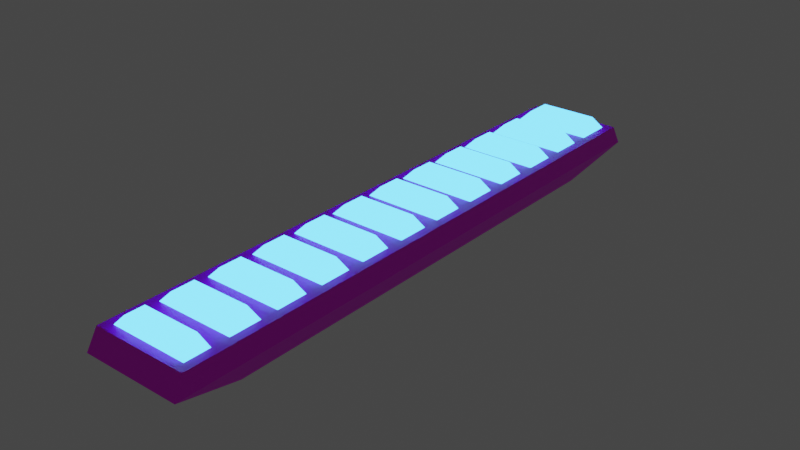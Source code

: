 # Source: pc_shield.blend  (saved by Blender 2.91.10; exported with 4.5.12 LTS)
import bpy
from mathutils import Matrix  # noqa: F401  (used for matrix-valued properties, if any)

bpy.ops.wm.read_factory_settings(use_empty=True)
scene = bpy.context.scene
scene.name = 'Scene'

# ---- collections
col_collection = bpy.data.collections.new('Collection'); scene.collection.children.link(col_collection)

# ---- images (referenced by path relative to the original .blend; pixels are not part of the script)
import os
ASSET_DIR = os.environ.get("B2B_ASSET_DIR", "")  # directory of the original .blend (textures are referenced by path, not embedded)
HERE = os.path.dirname(os.path.abspath(__file__))  # packed textures are extracted next to this script under _unpacked/

def load_image(name, relpath, width, height, colorspace="sRGB"):
    """Load a texture the original file referenced (path relative to the .blend, or extracted next to this script)."""
    p = next((c for c in (os.path.join(HERE, relpath), os.path.join(ASSET_DIR, relpath)) if relpath and os.path.exists(c)), "")
    if p:
        img = bpy.data.images.load(p, check_existing=True)
        img.name = name
    else:  # same state as the original file: an image datablock whose file is absent (Cycles renders it pink)
        img = bpy.data.images.new(name, width, height)
        img.source = "FILE"
        img.filepath = "//" + (relpath or name)
    img.colorspace_settings.name = colorspace
    return img
img_palette_1_png_001 = load_image('palette_1.png.001', 'palette_1.png', 1024, 1024, 'sRGB')

# ---- materials (node trees are filled in below, after node groups)
mat_material_001 = bpy.data.materials.new('Material.001')
mat_material_001.use_transparent_shadow = False
mat_material_002 = bpy.data.materials.new('Material.002')
mat_material_002.use_transparent_shadow = False
mat_material_003 = bpy.data.materials.new('Material.003')
mat_material_003.use_transparent_shadow = False

# ---- material node trees
mat_material_001.use_nodes = True; mat_material_001.node_tree.nodes.clear()
_N = mat_material_001.node_tree.nodes; _L = mat_material_001.node_tree.links
n0 = _N.new('ShaderNodeBsdfPrincipled'); n0.name = 'Principled BSDF'; n0.location = (10, 300)
n0.distribution = 'GGX'
n0.subsurface_method = 'BURLEY'
n0.inputs[3].default_value = 1.45
n0.inputs[27].default_value = (0.0, 0.0, 0.0, 1.0)
n0.inputs[28].default_value = 1.0
n1 = _N.new('ShaderNodeOutputMaterial'); n1.name = 'Material Output'; n1.location = (300, 300)
n2 = _N.new('ShaderNodeTexImage'); n2.name = 'Image Texture'; n2.location = (-658, 205)
n2.image = img_palette_1_png_001
n2.interpolation = 'Closest'
_L.new(n0.outputs[0], n1.inputs[0])
_L.new(n2.outputs[0], n0.inputs[0])
n1.is_active_output = True
mat_material_002.use_nodes = True; mat_material_002.node_tree.nodes.clear()
_N = mat_material_002.node_tree.nodes; _L = mat_material_002.node_tree.links
n0 = _N.new('ShaderNodeOutputMaterial'); n0.name = 'Material Output'; n0.location = (300, 300)
n1 = _N.new('ShaderNodeEmission'); n1.name = 'Emission'; n1.location = (10, 300)
n1.inputs[0].default_value = (0.05514, 0.3872, 1.0, 1.0)
n1.inputs[1].default_value = 6.0
_L.new(n1.outputs[0], n0.inputs[0])
n0.is_active_output = True
mat_material_003.use_nodes = True; mat_material_003.node_tree.nodes.clear()
_N = mat_material_003.node_tree.nodes; _L = mat_material_003.node_tree.links
n0 = _N.new('ShaderNodeOutputMaterial'); n0.name = 'Material Output'; n0.location = (300, 300)
n1 = _N.new('ShaderNodeEmission'); n1.name = 'Emission'; n1.location = (10, 300)
n2 = _N.new('ShaderNodeTexImage'); n2.name = 'Image Texture'; n2.location = (-280, 280)
n2.image = img_palette_1_png_001
n2.interpolation = 'Closest'
_L.new(n1.outputs[0], n0.inputs[0])
_L.new(n2.outputs[0], n1.inputs[0])
n0.is_active_output = True

# ---- world
world_world = bpy.data.worlds.new('World'); scene.world = world_world
world_world.use_nodes = True; world_world.node_tree.nodes.clear()
_N = world_world.node_tree.nodes; _L = world_world.node_tree.links
n0 = _N.new('ShaderNodeOutputWorld'); n0.name = 'World Output'; n0.location = (300, 300)
n1 = _N.new('ShaderNodeBackground'); n1.name = 'Background'; n1.location = (10, 300)
n1.inputs[0].default_value = (0.05088, 0.05088, 0.05088, 1.0)
_L.new(n1.outputs[0], n0.inputs[0])
n0.is_active_output = True
world_world.color = (0.05088, 0.05088, 0.05088)
world_world.use_sun_shadow = False
world_world.sun_shadow_jitter_overblur = 0.0

# ---- meshes
me_shield_model = bpy.data.meshes.new('shield_model')
me_shield_model.from_pydata([(-0.1595, -0.9497, 0.00051), (0.1595, -0.9497, 0.0004782), (0.1595, 0.9888, 0.0004782), (-0.1595, 0.9888, 0.00051), (-0.2088, -1.249, 0.09664), (0.2088, -1.249, 0.0966), (0.2088, 1.288, 0.0966), (-0.2088, 1.288, 0.09664), (-0.1649, -1.169, 0.1797), (0.1649, -1.169, 0.1797), (0.1658, 1.209, 0.1797), (-0.1658, 1.209, 0.1797), (0.1595, 0.8094, 0.0004782), (0.1595, 0.6478, 0.0004782), (0.1595, 0.4863, 0.0004782), (0.1595, 0.3247, 0.0004782), (0.1595, 0.1632, 0.0004782), (0.1595, 0.001637, 0.0004782), (0.1595, -0.1599, 0.0004782), (0.1595, -0.3215, 0.0004782), (0.1595, -0.483, 0.0004782), (0.1595, -0.6445, 0.0004782), (0.1595, -0.8061, 0.0004782), (-0.1595, -0.8061, 0.00051), (-0.1595, -0.6445, 0.00051), (-0.1595, -0.483, 0.00051), (-0.1595, -0.3215, 0.00051), (-0.1595, -0.1599, 0.00051), (-0.1595, 0.001637, 0.00051), (-0.1595, 0.1632, 0.00051), (-0.1595, 0.3247, 0.00051), (-0.1595, 0.4863, 0.00051), (-0.1595, 0.6478, 0.00051), (-0.1595, 0.8094, 0.00051), (0.2088, 1.053, 0.0966), (0.2088, 0.842, 0.0966), (0.2088, 0.6305, 0.0966), (0.2088, 0.4191, 0.0966), (0.2088, 0.2076, 0.0966), (0.2088, -0.003891, 0.0966), (0.2088, -0.2154, 0.0966), (0.2088, -0.4268, 0.0966), (0.2088, -0.6383, 0.0966), (0.2088, -0.8498, 0.0966), (0.2088, -1.061, 0.0966), (-0.2088, -1.061, 0.09664), (-0.2088, -0.8498, 0.09664), (-0.2088, -0.6383, 0.09664), (-0.2088, -0.4268, 0.09664), (-0.2088, -0.2154, 0.09664), (-0.2088, -0.003891, 0.09664), (-0.2088, 0.2076, 0.09664), (-0.2088, 0.4191, 0.09664), (-0.2088, 0.6305, 0.09664), (-0.2088, 0.842, 0.09664), (-0.2088, 1.053, 0.09664), (0.1649, 0.9816, 0.1797), (0.1649, 0.851, 0.1797), (0.1649, 0.573, 0.1797), (0.1649, 0.4424, 0.1797), (0.1649, 0.1643, 0.1797), (0.1649, 0.03379, 0.1797), (0.1649, -0.2443, 0.1797), (0.1649, -0.3748, 0.1797), (0.1649, -0.6529, 0.1797), (0.1649, -0.7835, 0.1797), (0.1649, -1.062, 0.1797), (-0.1649, -1.062, 0.1797), (-0.1649, -0.7835, 0.1797), (-0.1649, -0.6529, 0.1797), (-0.1649, -0.3748, 0.1797), (-0.1649, -0.2443, 0.1797), (-0.1649, 0.03379, 0.1797), (-0.1649, 0.1643, 0.1797), (-0.1649, 0.4424, 0.1797), (-0.1649, 0.573, 0.1797), (-0.1649, 0.851, 0.1797), (-0.1649, 0.9816, 0.1797), (-0.2018, -1.206, 0.1797), (0.2018, -1.206, 0.1797), (0.1658, -0.9887, 0.1797), (0.1658, 1.054, 0.1797), (0.1658, 0.7781, 0.1797), (0.1658, 0.6458, 0.1797), (0.1658, 0.3695, 0.1797), (0.1658, 0.2372, 0.1797), (0.1658, -0.0391, 0.1797), (0.1658, -0.1714, 0.1797), (0.1658, -0.4477, 0.1797), (0.1658, -0.58, 0.1797), (0.1658, -0.8564, 0.1797), (-0.1658, -0.9887, 0.1797), (-0.1658, -0.8564, 0.1797), (-0.1658, -0.58, 0.1797), (-0.1658, -0.4477, 0.1797), (-0.1658, -0.1714, 0.1797), (-0.1658, -0.0391, 0.1797), (-0.1658, 0.2372, 0.1797), (-0.1658, 0.3695, 0.1797), (-0.1658, 0.6458, 0.1797), (-0.1658, 0.7781, 0.1797), (-0.1658, 1.054, 0.1797), (-0.2018, 1.018, 0.1797), (-0.2018, 1.245, 0.1797), (0.2018, 1.245, 0.1797), (0.2018, 1.018, 0.1797), (0.2018, 0.8142, 0.1797), (0.2018, 0.6098, 0.1797), (0.2018, 0.4055, 0.1797), (0.2018, 0.2012, 0.1797), (0.2018, -0.003098, 0.1797), (0.2018, -0.2074, 0.1797), (0.2018, -0.4117, 0.1797), (0.2018, -0.616, 0.1797), (0.2018, -0.8203, 0.1797), (0.2018, -1.025, 0.1797), (-0.2018, -1.025, 0.1797), (-0.2018, -0.8203, 0.1797), (-0.2018, -0.616, 0.1797), (-0.2018, -0.4117, 0.1797), (-0.2018, -0.2074, 0.1797), (-0.2018, -0.003098, 0.1797), (-0.2018, 0.2012, 0.1797), (-0.2018, 0.4055, 0.1797), (-0.2018, 0.6098, 0.1797), (-0.2018, 0.8142, 0.1797), (-0.1229, -1.156, 0.2238), (0.1229, -1.156, 0.2237), (0.1229, -1.075, 0.2237), (0.1229, 0.965, 0.2237), (0.1229, 0.8676, 0.2237), (0.1229, 0.5563, 0.2237), (0.1229, 0.459, 0.2237), (0.1229, 0.1477, 0.2237), (0.1229, 0.0504, 0.2237), (0.1229, -0.2609, 0.2237), (0.1229, -0.3582, 0.2237), (0.1229, -0.6695, 0.2237), (0.1229, -0.7668, 0.2237), (-0.1229, -1.075, 0.2238), (-0.1229, -0.7668, 0.2238), (-0.1229, -0.6695, 0.2238), (-0.1229, -0.3582, 0.2238), (-0.1229, -0.2609, 0.2238), (-0.1229, 0.0504, 0.2238), (-0.1229, 0.1477, 0.2238), (-0.1229, 0.459, 0.2238), (-0.1229, 0.5563, 0.2238), (-0.1229, 0.8676, 0.2238), (-0.1229, 0.965, 0.2238), (-0.1236, 1.074, 0.2238), (-0.1236, 1.19, 0.2238), (0.1236, 1.19, 0.2237), (0.1236, 1.074, 0.2237), (0.1236, 0.7613, 0.2237), (0.1236, 0.6627, 0.2237), (0.1236, 0.3527, 0.2237), (0.1236, 0.2541, 0.2237), (0.1236, -0.05594, 0.2237), (0.1236, -0.1546, 0.2237), (0.1236, -0.4646, 0.2237), (0.1236, -0.5632, 0.2237), (0.1236, -0.8732, 0.2237), (0.1236, -0.9718, 0.2237), (-0.1236, -0.9718, 0.2238), (-0.1236, -0.8732, 0.2238), (-0.1236, -0.5632, 0.2238), (-0.1236, -0.4646, 0.2238), (-0.1236, -0.1546, 0.2238), (-0.1236, -0.05594, 0.2238), (-0.1236, 0.2541, 0.2238), (-0.1236, 0.3527, 0.2238), (-0.1236, 0.6627, 0.2238), (-0.1236, 0.7613, 0.2238)], [], [(22, 1, 0, 23), (7, 103, 104, 6), (33, 55, 7, 3), (1, 5, 4, 0), (3, 7, 6, 2), (22, 44, 5, 1), (56, 129, 130, 57), (44, 115, 79, 5), (55, 102, 103, 7), (5, 79, 78, 4), (4, 78, 116, 45), (45, 116, 117, 46), (46, 117, 118, 47), (47, 118, 119, 48), (48, 119, 120, 49), (49, 120, 121, 50), (50, 121, 122, 51), (51, 122, 123, 52), (52, 123, 124, 53), (53, 124, 125, 54), (54, 125, 102, 55), (6, 104, 105, 34), (34, 105, 106, 35), (35, 106, 107, 36), (36, 107, 108, 37), (37, 108, 109, 38), (38, 109, 110, 39), (39, 110, 111, 40), (40, 111, 112, 41), (41, 112, 113, 42), (42, 113, 114, 43), (43, 114, 115, 44), (89, 161, 166, 93), (75, 147, 131, 58), (90, 162, 163, 80), (66, 128, 127, 9), (94, 167, 160, 88), (57, 130, 148, 76), (88, 160, 161, 89), (9, 127, 126, 8), (87, 159, 168, 95), (77, 149, 129, 56), (86, 158, 159, 87), (2, 6, 34, 12), (12, 34, 35, 13), (13, 35, 36, 14), (14, 36, 37, 15), (15, 37, 38, 16), (16, 38, 39, 17), (17, 39, 40, 18), (18, 40, 41, 19), (19, 41, 42, 20), (20, 42, 43, 21), (21, 43, 44, 22), (0, 4, 45, 23), (23, 45, 46, 24), (24, 46, 47, 25), (25, 47, 48, 26), (26, 48, 49, 27), (27, 49, 50, 28), (28, 50, 51, 29), (29, 51, 52, 30), (30, 52, 53, 31), (31, 53, 54, 32), (32, 54, 55, 33), (2, 12, 33, 3), (12, 13, 32, 33), (13, 14, 31, 32), (14, 15, 30, 31), (15, 16, 29, 30), (16, 17, 28, 29), (17, 18, 27, 28), (18, 19, 26, 27), (19, 20, 25, 26), (20, 21, 24, 25), (21, 22, 23, 24), (8, 78, 79, 9), (9, 79, 115, 66), (57, 106, 105, 56), (59, 108, 107, 58), (61, 110, 109, 60), (63, 112, 111, 62), (65, 114, 113, 64), (67, 116, 78, 8), (69, 118, 117, 68), (71, 120, 119, 70), (73, 122, 121, 72), (75, 124, 123, 74), (77, 102, 125, 76), (56, 105, 102, 77), (76, 125, 106, 57), (58, 107, 124, 75), (74, 123, 108, 59), (60, 109, 122, 73), (72, 121, 110, 61), (62, 111, 120, 71), (70, 119, 112, 63), (64, 113, 118, 69), (68, 117, 114, 65), (66, 115, 116, 67), (11, 103, 102, 101), (10, 104, 103, 11), (81, 105, 104, 10), (83, 107, 106, 82), (85, 109, 108, 84), (87, 111, 110, 86), (89, 113, 112, 88), (80, 115, 114, 90), (92, 117, 116, 91), (94, 119, 118, 93), (96, 121, 120, 95), (98, 123, 122, 97), (100, 125, 124, 99), (101, 102, 105, 81), (82, 106, 125, 100), (99, 124, 107, 83), (84, 108, 123, 98), (97, 122, 109, 85), (86, 110, 121, 96), (95, 120, 111, 87), (88, 112, 119, 94), (93, 118, 113, 89), (90, 114, 117, 92), (91, 116, 115, 80), (128, 139, 126, 127), (152, 151, 150, 153), (129, 149, 148, 130), (154, 173, 172, 155), (131, 147, 146, 132), (156, 171, 170, 157), (133, 145, 144, 134), (158, 169, 168, 159), (135, 143, 142, 136), (160, 167, 166, 161), (137, 141, 140, 138), (162, 165, 164, 163), (91, 164, 165, 92), (59, 132, 146, 74), (92, 165, 162, 90), (58, 131, 132, 59), (93, 166, 167, 94), (73, 145, 133, 60), (80, 163, 164, 91), (60, 133, 134, 61), (95, 168, 169, 96), (61, 134, 144, 72), (62, 135, 136, 63), (97, 170, 171, 98), (71, 143, 135, 62), (64, 137, 138, 65), (99, 172, 173, 100), (63, 136, 142, 70), (8, 126, 139, 67), (81, 153, 150, 101), (69, 141, 137, 64), (101, 150, 151, 11), (68, 140, 141, 69), (100, 173, 154, 82), (65, 138, 140, 68), (11, 151, 152, 10), (70, 142, 143, 71), (83, 155, 172, 99), (67, 139, 128, 66), (10, 152, 153, 81), (72, 144, 145, 73), (98, 171, 156, 84), (82, 154, 155, 83), (74, 146, 147, 75), (85, 157, 170, 97), (84, 156, 157, 85), (76, 148, 149, 77), (96, 169, 158, 86)])
me_shield_model.polygons.foreach_set('material_index', [0, 0, 0, 0, 0, 0, 1, 0, 0, 0, 0, 0, 0, 0, 0, 0, 0, 0, 0, 0, 0, 0, 0, 0, 0, 0, 0, 0, 0, 0, 0, 0, 1, 1, 1, 1, 1, 1, 1, 1, 1, 1, 1, 0, 0, 0, 0, 0, 0, 0, 0, 0, 0, 0, 0, 0, 0, 0, 0, 0, 0, 0, 0, 0, 0, 0, 0, 0, 0, 0, 0, 0, 0, 0, 0, 0, 0, 0, 0, 0, 0, 0, 0, 0, 0, 0, 0, 0, 0, 0, 0, 0, 0, 0, 0, 0, 0, 0, 0, 0, 0, 0, 0, 0, 0, 0, 0, 0, 0, 0, 0, 0, 0, 0, 0, 0, 0, 0, 0, 0, 0, 0, 0, 0, 1, 1, 1, 1, 1, 1, 1, 1, 1, 1, 1, 1, 1, 1, 1, 1, 1, 1, 1, 1, 1, 1, 1, 1, 1, 1, 1, 1, 1, 1, 1, 1, 1, 1, 1, 1, 1, 1, 1, 1, 1, 1, 1, 1, 1, 1, 1, 1])
_uv = me_shield_model.uv_layers.new(name='UVMap')
_uv.uv.foreach_set('vector', [0.7121, 0.2271, 0.7121, 0.2271, 0.7121, 0.2271, 0.7121, 0.2271, 0.7121, 0.2271, 0.7121, 0.2271, 0.7121, 0.2271, 0.7121, 0.2271, 0.7121, 0.2271, 0.7121, 0.2271, 0.7121, 0.2271, 0.7121, 0.2271, 0.7121, 0.2271, 0.7121, 0.2271, 0.7121, 0.2271, 0.7121, 0.2271, 0.7121, 0.2271, 0.7121, 0.2271, 0.7121, 0.2271, 0.7121, 0.2271, 0.7121, 0.2271, 0.7121, 0.2271, 0.7121, 0.2271, 0.7121, 0.2271, 0.7426, 0.5522, 0.7426, 0.5522, 0.7426, 0.5522, 0.7426, 0.5522, 0.7121, 0.2271, 0.7121, 0.2271, 0.7121, 0.2271, 0.7121, 0.2271, 0.7121, 0.2271, 0.7121, 0.2271, 0.7121, 0.2271, 0.7121, 0.2271, 0.7121, 0.2271, 0.7121, 0.2271, 0.7121, 0.2271, 0.7121, 0.2271, 0.7121, 0.2271, 0.7121, 0.2271, 0.7121, 0.2271, 0.7121, 0.2271, 0.7121, 0.2271, 0.7121, 0.2271, 0.7121, 0.2271, 0.7121, 0.2271, 0.7121, 0.2271, 0.7121, 0.2271, 0.7121, 0.2271, 0.7121, 0.2271, 0.7121, 0.2271, 0.7121, 0.2271, 0.7121, 0.2271, 0.7121, 0.2271, 0.7121, 0.2271, 0.7121, 0.2271, 0.7121, 0.2271, 0.7121, 0.2271, 0.7121, 0.2271, 0.7121, 0.2271, 0.7121, 0.2271, 0.7121, 0.2271, 0.7121, 0.2271, 0.7121, 0.2271, 0.7121, 0.2271, 0.7121, 0.2271, 0.7121, 0.2271, 0.7121, 0.2271, 0.7121, 0.2271, 0.7121, 0.2271, 0.7121, 0.2271, 0.7121, 0.2271, 0.7121, 0.2271, 0.7121, 0.2271, 0.7121, 0.2271, 0.7121, 0.2271, 0.7121, 0.2271, 0.7121, 0.2271, 0.7121, 0.2271, 0.7121, 0.2271, 0.7121, 0.2271, 0.7121, 0.2271, 0.7121, 0.2271, 0.7121, 0.2271, 0.7121, 0.2271, 0.7121, 0.2271, 0.7121, 0.2271, 0.7121, 0.2271, 0.7121, 0.2271, 0.7121, 0.2271, 0.7121, 0.2271, 0.7121, 0.2271, 0.7121, 0.2271, 0.7121, 0.2271, 0.7121, 0.2271, 0.7121, 0.2271, 0.7121, 0.2271, 0.7121, 0.2271, 0.7121, 0.2271, 0.7121, 0.2271, 0.7121, 0.2271, 0.7121, 0.2271, 0.7121, 0.2271, 0.7121, 0.2271, 0.7121, 0.2271, 0.7121, 0.2271, 0.7121, 0.2271, 0.7121, 0.2271, 0.7121, 0.2271, 0.7121, 0.2271, 0.7121, 0.2271, 0.7121, 0.2271, 0.7121, 0.2271, 0.7121, 0.2271, 0.7121, 0.2271, 0.7121, 0.2271, 0.7121, 0.2271, 0.7121, 0.2271, 0.7121, 0.2271, 0.7121, 0.2271, 0.7121, 0.2271, 0.7121, 0.2271, 0.7121, 0.2271, 0.7121, 0.2271, 0.7121, 0.2271, 0.7121, 0.2271, 0.7426, 0.5522, 0.7426, 0.5522, 0.7426, 0.5522, 0.7426, 0.5522, 0.7426, 0.5522, 0.7426, 0.5522, 0.7426, 0.5522, 0.7426, 0.5522, 0.7426, 0.5522, 0.7426, 0.5522, 0.7426, 0.5522, 0.7426, 0.5522, 0.7426, 0.5522, 0.7426, 0.5522, 0.7426, 0.5522, 0.7426, 0.5522, 0.7426, 0.5522, 0.7426, 0.5522, 0.7426, 0.5522, 0.7426, 0.5522, 0.7426, 0.5522, 0.7426, 0.5522, 0.7426, 0.5522, 0.7426, 0.5522, 0.7426, 0.5522, 0.7426, 0.5522, 0.7426, 0.5522, 0.7426, 0.5522, 0.7426, 0.5522, 0.7426, 0.5522, 0.7426, 0.5522, 0.7426, 0.5522, 0.7426, 0.5522, 0.7426, 0.5522, 0.7426, 0.5522, 0.7426, 0.5522, 0.7426, 0.5522, 0.7426, 0.5522, 0.7426, 0.5522, 0.7426, 0.5522, 0.7426, 0.5522, 0.7426, 0.5522, 0.7426, 0.5522, 0.7426, 0.5522, 0.7121, 0.2271, 0.7121, 0.2271, 0.7121, 0.2271, 0.7121, 0.2271, 0.7121, 0.2271, 0.7121, 0.2271, 0.7121, 0.2271, 0.7121, 0.2271, 0.7121, 0.2271, 0.7121, 0.2271, 0.7121, 0.2271, 0.7121, 0.2271, 0.7121, 0.2271, 0.7121, 0.2271, 0.7121, 0.2271, 0.7121, 0.2271, 0.7121, 0.2271, 0.7121, 0.2271, 0.7121, 0.2271, 0.7121, 0.2271, 0.7121, 0.2271, 0.7121, 0.2271, 0.7121, 0.2271, 0.7121, 0.2271, 0.7121, 0.2271, 0.7121, 0.2271, 0.7121, 0.2271, 0.7121, 0.2271, 0.7121, 0.2271, 0.7121, 0.2271, 0.7121, 0.2271, 0.7121, 0.2271, 0.7121, 0.2271, 0.7121, 0.2271, 0.7121, 0.2271, 0.7121, 0.2271, 0.7121, 0.2271, 0.7121, 0.2271, 0.7121, 0.2271, 0.7121, 0.2271, 0.7121, 0.2271, 0.7121, 0.2271, 0.7121, 0.2271, 0.7121, 0.2271, 0.7121, 0.2271, 0.7121, 0.2271, 0.7121, 0.2271, 0.7121, 0.2271, 0.7121, 0.2271, 0.7121, 0.2271, 0.7121, 0.2271, 0.7121, 0.2271, 0.7121, 0.2271, 0.7121, 0.2271, 0.7121, 0.2271, 0.7121, 0.2271, 0.7121, 0.2271, 0.7121, 0.2271, 0.7121, 0.2271, 0.7121, 0.2271, 0.7121, 0.2271, 0.7121, 0.2271, 0.7121, 0.2271, 0.7121, 0.2271, 0.7121, 0.2271, 0.7121, 0.2271, 0.7121, 0.2271, 0.7121, 0.2271, 0.7121, 0.2271, 0.7121, 0.2271, 0.7121, 0.2271, 0.7121, 0.2271, 0.7121, 0.2271, 0.7121, 0.2271, 0.7121, 0.2271, 0.7121, 0.2271, 0.7121, 0.2271, 0.7121, 0.2271, 0.7121, 0.2271, 0.7121, 0.2271, 0.7121, 0.2271, 0.7121, 0.2271, 0.7121, 0.2271, 0.7121, 0.2271, 0.7121, 0.2271, 0.7121, 0.2271, 0.7121, 0.2271, 0.7121, 0.2271, 0.7121, 0.2271, 0.7121, 0.2271, 0.7121, 0.2271, 0.7121, 0.2271, 0.7121, 0.2271, 0.7121, 0.2271, 0.7121, 0.2271, 0.7121, 0.2271, 0.7121, 0.2271, 0.7121, 0.2271, 0.7121, 0.2271, 0.7121, 0.2271, 0.7121, 0.2271, 0.7121, 0.2271, 0.7121, 0.2271, 0.7121, 0.2271, 0.7121, 0.2271, 0.7121, 0.2271, 0.7121, 0.2271, 0.7121, 0.2271, 0.7121, 0.2271, 0.7121, 0.2271, 0.7121, 0.2271, 0.7121, 0.2271, 0.7121, 0.2271, 0.7121, 0.2271, 0.7121, 0.2271, 0.7121, 0.2271, 0.7121, 0.2271, 0.7121, 0.2271, 0.7121, 0.2271, 0.7121, 0.2271, 0.7121, 0.2271, 0.7121, 0.2271, 0.7121, 0.2271, 0.7121, 0.2271, 0.7121, 0.2271, 0.7121, 0.2271, 0.7121, 0.2271, 0.7121, 0.2271, 0.7121, 0.2271, 0.7121, 0.2271, 0.7121, 0.2271, 0.7121, 0.2271, 0.7121, 0.2271, 0.7121, 0.2271, 0.7121, 0.2271, 0.7121, 0.2271, 0.7121, 0.2271, 0.7121, 0.2271, 0.7121, 0.2271, 0.7121, 0.2271, 0.7121, 0.2271, 0.7121, 0.2271, 0.7121, 0.2271, 0.7121, 0.2271, 0.7121, 0.2271, 0.7121, 0.2271, 0.7121, 0.2271, 0.7121, 0.2271, 0.7121, 0.2271, 0.7121, 0.2271, 0.7121, 0.2271, 0.7121, 0.2271, 0.7121, 0.2271, 0.7121, 0.2271, 0.7121, 0.2271, 0.7121, 0.2271, 0.7121, 0.2271, 0.7121, 0.2271, 0.7121, 0.2271, 0.7121, 0.2271, 0.7121, 0.2271, 0.7121, 0.2271, 0.7121, 0.2271, 0.7121, 0.2271, 0.7121, 0.2271, 0.7121, 0.2271, 0.7121, 0.2271, 0.7121, 0.2271, 0.7121, 0.2271, 0.7121, 0.2271, 0.7121, 0.2271, 0.7121, 0.2271, 0.7121, 0.2271, 0.7121, 0.2271, 0.7121, 0.2271, 0.7121, 0.2271, 0.7121, 0.2271, 0.7121, 0.2271, 0.7121, 0.2271, 0.7121, 0.2271, 0.7121, 0.2271, 0.7121, 0.2271, 0.7121, 0.2271, 0.7121, 0.2271, 0.7121, 0.2271, 0.7121, 0.2271, 0.7121, 0.2271, 0.7121, 0.2271, 0.7121, 0.2271, 0.7121, 0.2271, 0.7121, 0.2271, 0.7121, 0.2271, 0.7121, 0.2271, 0.7121, 0.2271, 0.7121, 0.2271, 0.7121, 0.2271, 0.7121, 0.2271, 0.7121, 0.2271, 0.7121, 0.2271, 0.7121, 0.2271, 0.7121, 0.2271, 0.7121, 0.2271, 0.7121, 0.2271, 0.7121, 0.2271, 0.7121, 0.2271, 0.7121, 0.2271, 0.7121, 0.2271, 0.7121, 0.2271, 0.7121, 0.2271, 0.7121, 0.2271, 0.7121, 0.2271, 0.7121, 0.2271, 0.7121, 0.2271, 0.7121, 0.2271, 0.7121, 0.2271, 0.7121, 0.2271, 0.7121, 0.2271, 0.7121, 0.2271, 0.7121, 0.2271, 0.7121, 0.2271, 0.7121, 0.2271, 0.7121, 0.2271, 0.7121, 0.2271, 0.7121, 0.2271, 0.7121, 0.2271, 0.7121, 0.2271, 0.7121, 0.2271, 0.7121, 0.2271, 0.7121, 0.2271, 0.7121, 0.2271, 0.7121, 0.2271, 0.7121, 0.2271, 0.7121, 0.2271, 0.7121, 0.2271, 0.7121, 0.2271, 0.7121, 0.2271, 0.7121, 0.2271, 0.7121, 0.2271, 0.7121, 0.2271, 0.7121, 0.2271, 0.7121, 0.2271, 0.7121, 0.2271, 0.7121, 0.2271, 0.7121, 0.2271, 0.7121, 0.2271, 0.7121, 0.2271, 0.7121, 0.2271, 0.7121, 0.2271, 0.7121, 0.2271, 0.7121, 0.2271, 0.7121, 0.2271, 0.7121, 0.2271, 0.7121, 0.2271, 0.7121, 0.2271, 0.7121, 0.2271, 0.7121, 0.2271, 0.7121, 0.2271, 0.7121, 0.2271, 0.7121, 0.2271, 0.7121, 0.2271, 0.7121, 0.2271, 0.7121, 0.2271, 0.7121, 0.2271, 0.7121, 0.2271, 0.7121, 0.2271, 0.7121, 0.2271, 0.7121, 0.2271, 0.7121, 0.2271, 0.7121, 0.2271, 0.7121, 0.2271, 0.7121, 0.2271, 0.7121, 0.2271, 0.7121, 0.2271, 0.7121, 0.2271, 0.7121, 0.2271, 0.7121, 0.2271, 0.7121, 0.2271, 0.7121, 0.2271, 0.7121, 0.2271, 0.7121, 0.2271, 0.7121, 0.2271, 0.7121, 0.2271, 0.7121, 0.2271, 0.7121, 0.2271, 0.7121, 0.2271, 0.7121, 0.2271, 0.7121, 0.2271, 0.7121, 0.2271, 0.7121, 0.2271, 0.7121, 0.2271, 0.7121, 0.2271, 0.7121, 0.2271, 0.7121, 0.2271, 0.7121, 0.2271, 0.7121, 0.2271, 0.7121, 0.2271, 0.7121, 0.2271, 0.7121, 0.2271, 0.7121, 0.2271, 0.7121, 0.2271, 0.7121, 0.2271, 0.7121, 0.2271, 0.7121, 0.2271, 0.7121, 0.2271, 0.7121, 0.2271, 0.7121, 0.2271, 0.7121, 0.2271, 0.7121, 0.2271, 0.7121, 0.2271, 0.7121, 0.2271, 0.7121, 0.2271, 0.7121, 0.2271, 0.7121, 0.2271, 0.7121, 0.2271, 0.7121, 0.2271, 0.7121, 0.2271, 0.7121, 0.2271, 0.7121, 0.2271, 0.7121, 0.2271, 0.7121, 0.2271, 0.7121, 0.2271, 0.7121, 0.2271, 0.7121, 0.2271, 0.7121, 0.2271, 0.7426, 0.5522, 0.7426, 0.5522, 0.7426, 0.5522, 0.7426, 0.5522, 0.7426, 0.5522, 0.7426, 0.5522, 0.7426, 0.5522, 0.7426, 0.5522, 0.7426, 0.5522, 0.7426, 0.5522, 0.7426, 0.5522, 0.7426, 0.5522, 0.7426, 0.5522, 0.7426, 0.5522, 0.7426, 0.5522, 0.7426, 0.5522, 0.7426, 0.5522, 0.7426, 0.5522, 0.7426, 0.5522, 0.7426, 0.5522, 0.7426, 0.5522, 0.7426, 0.5522, 0.7426, 0.5522, 0.7426, 0.5522, 0.7426, 0.5522, 0.7426, 0.5522, 0.7426, 0.5522, 0.7426, 0.5522, 0.7426, 0.5522, 0.7426, 0.5522, 0.7426, 0.5522, 0.7426, 0.5522, 0.7426, 0.5522, 0.7426, 0.5522, 0.7426, 0.5522, 0.7426, 0.5522, 0.7426, 0.5522, 0.7426, 0.5522, 0.7426, 0.5522, 0.7426, 0.5522, 0.7426, 0.5522, 0.7426, 0.5522, 0.7426, 0.5522, 0.7426, 0.5522, 0.7426, 0.5522, 0.7426, 0.5522, 0.7426, 0.5522, 0.7426, 0.5522, 0.7426, 0.5522, 0.7426, 0.5522, 0.7426, 0.5522, 0.7426, 0.5522, 0.7426, 0.5522, 0.7426, 0.5522, 0.7426, 0.5522, 0.7426, 0.5522, 0.7426, 0.5522, 0.7426, 0.5522, 0.7426, 0.5522, 0.7426, 0.5522, 0.7426, 0.5522, 0.7426, 0.5522, 0.7426, 0.5522, 0.7426, 0.5522, 0.7426, 0.5522, 0.7426, 0.5522, 0.7426, 0.5522, 0.7426, 0.5522, 0.7426, 0.5522, 0.7426, 0.5522, 0.7426, 0.5522, 0.7426, 0.5522, 0.7426, 0.5522, 0.7426, 0.5522, 0.7426, 0.5522, 0.7426, 0.5522, 0.7426, 0.5522, 0.7426, 0.5522, 0.7426, 0.5522, 0.7426, 0.5522, 0.7426, 0.5522, 0.7426, 0.5522, 0.7426, 0.5522, 0.7426, 0.5522, 0.7426, 0.5522, 0.7426, 0.5522, 0.7426, 0.5522, 0.7426, 0.5522, 0.7426, 0.5522, 0.7426, 0.5522, 0.7426, 0.5522, 0.7426, 0.5522, 0.7426, 0.5522, 0.7426, 0.5522, 0.7426, 0.5522, 0.7426, 0.5522, 0.7426, 0.5522, 0.7426, 0.5522, 0.7426, 0.5522, 0.7426, 0.5522, 0.7426, 0.5522, 0.7426, 0.5522, 0.7426, 0.5522, 0.7426, 0.5522, 0.7426, 0.5522, 0.7426, 0.5522, 0.7426, 0.5522, 0.7426, 0.5522, 0.7426, 0.5522, 0.7426, 0.5522, 0.7426, 0.5522, 0.7426, 0.5522, 0.7426, 0.5522, 0.7426, 0.5522, 0.7426, 0.5522, 0.7426, 0.5522, 0.7426, 0.5522, 0.7426, 0.5522, 0.7426, 0.5522, 0.7426, 0.5522, 0.7426, 0.5522, 0.7426, 0.5522, 0.7426, 0.5522, 0.7426, 0.5522, 0.7426, 0.5522, 0.7426, 0.5522, 0.7426, 0.5522, 0.7426, 0.5522, 0.7426, 0.5522, 0.7426, 0.5522, 0.7426, 0.5522, 0.7426, 0.5522, 0.7426, 0.5522, 0.7426, 0.5522, 0.7426, 0.5522, 0.7426, 0.5522, 0.7426, 0.5522, 0.7426, 0.5522, 0.7426, 0.5522, 0.7426, 0.5522, 0.7426, 0.5522, 0.7426, 0.5522, 0.7426, 0.5522, 0.7426, 0.5522, 0.7426, 0.5522, 0.7426, 0.5522, 0.7426, 0.5522, 0.7426, 0.5522, 0.7426, 0.5522, 0.7426, 0.5522, 0.7426, 0.5522, 0.7426, 0.5522, 0.7426, 0.5522, 0.7426, 0.5522, 0.7426, 0.5522, 0.7426, 0.5522, 0.7426, 0.5522, 0.7426, 0.5522, 0.7426, 0.5522, 0.7426, 0.5522, 0.7426, 0.5522, 0.7426, 0.5522, 0.7426, 0.5522, 0.7426, 0.5522, 0.7426, 0.5522, 0.7426, 0.5522, 0.7426, 0.5522, 0.7426, 0.5522, 0.7426, 0.5522, 0.7426, 0.5522, 0.7426, 0.5522, 0.7426, 0.5522, 0.7426, 0.5522, 0.7426, 0.5522, 0.7426, 0.5522, 0.7426, 0.5522, 0.7426, 0.5522, 0.7426, 0.5522, 0.7426, 0.5522, 0.7426, 0.5522, 0.7426, 0.5522, 0.7426, 0.5522, 0.7426, 0.5522, 0.7426, 0.5522, 0.7426, 0.5522, 0.7426, 0.5522, 0.7426, 0.5522, 0.7426, 0.5522, 0.7426, 0.5522, 0.7426, 0.5522, 0.7426, 0.5522, 0.7426, 0.5522])
me_shield_model.materials.append(mat_material_001)
me_shield_model.materials.append(mat_material_002)
me_shield_model.materials.append(mat_material_003)
me_shield_model.use_remesh_fix_poles = True
me_shield_model.use_remesh_preserve_attributes = False
me_shield_model.use_mirror_vertex_groups = False
me_shield_model.update()

# ---- objects
ob_shield_mode = bpy.data.objects.new('shield.mode', me_shield_model)
ob_shield_connection = bpy.data.objects.new('shield.connection', None)

# ---- transforms, parenting, visibility, modifiers, constraints
ob_shield_mode.parent = ob_shield_connection
ob_shield_mode.matrix_parent_inverse = Matrix(((-1.0, 2.191e-07, 0.0006374, -0.0), (-2.189e-07, -1.0, 3.77e-07, 0.0), (0.0006374, 3.769e-07, 1.0, -0.0), (-0.0, 0.0, -0.0, 1.0)))
ob_shield_mode.location = (0.0, 0.0, 0.0)
ob_shield_mode.lineart.crease_threshold = 0.0
ob_shield_connection.location = (1.007, 1.266, -0.5611)
ob_shield_connection.rotation_euler = (2.069e-07, -0.6448, 2.384e-07)
ob_shield_connection.delta_location = (-1.007, -1.266, 0.5611)
ob_shield_connection.delta_rotation_euler = (3.367e-08, 0.6442, 3.142)
ob_shield_connection.empty_display_type = 'ARROWS'
ob_shield_connection.lineart.crease_threshold = 0.0

# ---- collection membership
col_collection.objects.link(ob_shield_mode)
col_collection.objects.link(ob_shield_connection)

# ---- scene / render settings (as saved in the file)
scene.frame_start = 1; scene.frame_end = 250; scene.frame_set(1)
scene.render.engine = 'BLENDER_EEVEE_NEXT'
scene.cycles.use_denoising = False
scene.cycles.samples = 128
scene.cycles.sampling_pattern = 'TABULATED_SOBOL'
scene.cycles.use_adaptive_sampling = False
scene.cycles.use_light_tree = False
scene.view_settings.view_transform = 'Filmic'
bpy.context.view_layer.update()

# ---- added for rendering (the .blend has no active camera): camera
cam_auto = bpy.data.cameras.new('AutoCamera')
cam_auto.lens = 50.0
cam_auto.sensor_width = 36.0
cam_auto.clip_end = 1000.0
ob_auto_camera = bpy.data.objects.new('AutoCamera', cam_auto)
scene.collection.objects.link(ob_auto_camera)
ob_auto_camera.location = (2.38849, -2.84667, 2.02291)
ob_auto_camera.rotation_euler = (1.09748, -7.21219e-08, 0.694738)
scene.camera = ob_auto_camera
bpy.context.view_layer.update()
